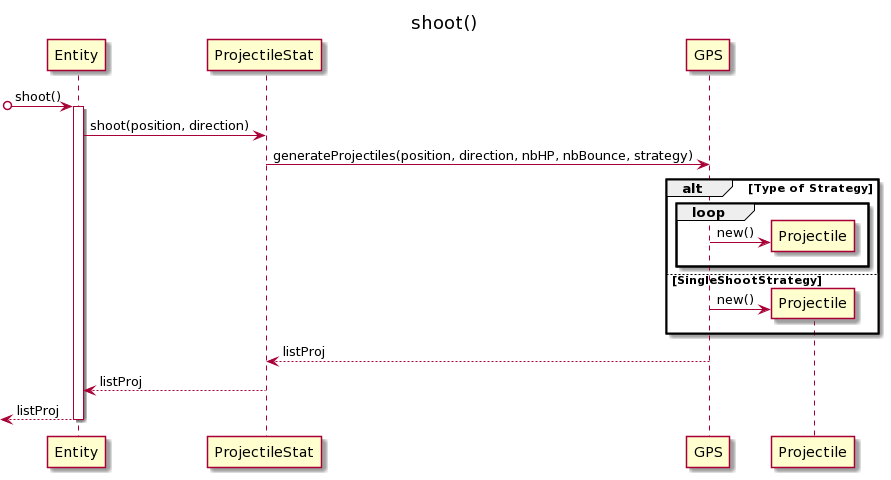

The diagram above was rendered by PlantUML. Its source (embedded in the PNG):
@startuml
title shoot()

[o-> Entity : shoot()

activate Entity

Entity -> ProjectileStat : shoot(position, direction)


ProjectileStat -> GPS : generateProjectiles(position, direction, nbHP, nbBounce, strategy)

alt Type of Strategy
    loop 
    create Projectile
    GPS -> Projectile : new()
    end

else SingleShootStrategy
    create Projectile
    GPS -> Projectile : new()

end
GPS --> ProjectileStat : listProj

ProjectileStat --> Entity : listProj

 [<-- Entity: listProj
deactivate Entity
@enduml